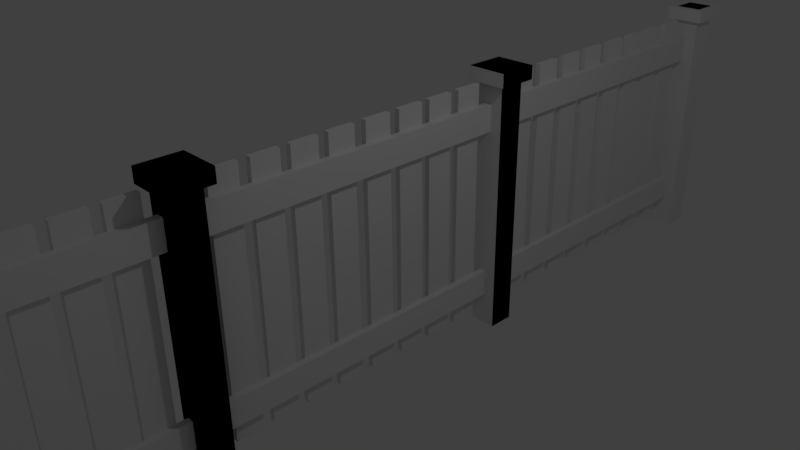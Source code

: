 # Source: fenceEnd.blend  (saved by Blender 2.77.0; exported with 4.5.12 LTS)
import bpy
from mathutils import Matrix  # noqa: F401  (used for matrix-valued properties, if any)

bpy.ops.wm.read_factory_settings(use_empty=True)
scene = bpy.context.scene
scene.name = 'Scene'

# ---- collections
col_collection_1 = bpy.data.collections.new('Collection 1'); scene.collection.children.link(col_collection_1)

# ---- materials (node trees are filled in below, after node groups)
mat_material_010 = bpy.data.materials.new('Material.010')
mat_material_010.alpha_threshold = 0.0
mat_material_010.use_transparent_shadow = False
mat_material_010.roughness = 0.5
mat_material_010.line_color = (0.0, 0.0, 0.0, 1.0)
mat_material = bpy.data.materials.new('Material')
mat_material.alpha_threshold = 0.0
mat_material.use_transparent_shadow = False
mat_material.roughness = 0.5
mat_material.line_color = (0.0, 0.0, 0.0, 1.0)
mat_material_001 = bpy.data.materials.new('Material.001')
mat_material_001.alpha_threshold = 0.0
mat_material_001.use_transparent_shadow = False
mat_material_001.roughness = 0.5
mat_material_001.line_color = (0.0, 0.0, 0.0, 1.0)
mat_material_002 = bpy.data.materials.new('Material.002')
mat_material_002.alpha_threshold = 0.0
mat_material_002.use_transparent_shadow = False
mat_material_002.roughness = 0.5
mat_material_002.line_color = (0.0, 0.0, 0.0, 1.0)
mat_material_003 = bpy.data.materials.new('Material.003')
mat_material_003.alpha_threshold = 0.0
mat_material_003.use_transparent_shadow = False
mat_material_003.roughness = 0.5
mat_material_003.line_color = (0.0, 0.0, 0.0, 1.0)
mat_material_004 = bpy.data.materials.new('Material.004')
mat_material_004.alpha_threshold = 0.0
mat_material_004.use_transparent_shadow = False
mat_material_004.roughness = 0.5
mat_material_004.line_color = (0.0, 0.0, 0.0, 1.0)
mat_material_007 = bpy.data.materials.new('Material.007')
mat_material_007.alpha_threshold = 0.0
mat_material_007.use_transparent_shadow = False
mat_material_007.roughness = 0.5
mat_material_007.line_color = (0.0, 0.0, 0.0, 1.0)
mat_material_008 = bpy.data.materials.new('Material.008')
mat_material_008.alpha_threshold = 0.0
mat_material_008.use_transparent_shadow = False
mat_material_008.roughness = 0.5
mat_material_008.line_color = (0.0, 0.0, 0.0, 1.0)
mat_material_009 = bpy.data.materials.new('Material.009')
mat_material_009.alpha_threshold = 0.0
mat_material_009.use_transparent_shadow = False
mat_material_009.roughness = 0.5
mat_material_009.line_color = (0.0, 0.0, 0.0, 1.0)
mat_material_011 = bpy.data.materials.new('Material.011')
mat_material_011.alpha_threshold = 0.0
mat_material_011.use_transparent_shadow = False
mat_material_011.roughness = 0.5
mat_material_011.line_color = (0.0, 0.0, 0.0, 1.0)
mat_material_012 = bpy.data.materials.new('Material.012')
mat_material_012.alpha_threshold = 0.0
mat_material_012.use_transparent_shadow = False
mat_material_012.roughness = 0.5
mat_material_012.line_color = (0.0, 0.0, 0.0, 1.0)
mat_material_013 = bpy.data.materials.new('Material.013')
mat_material_013.alpha_threshold = 0.0
mat_material_013.use_transparent_shadow = False
mat_material_013.roughness = 0.5
mat_material_013.line_color = (0.0, 0.0, 0.0, 1.0)
mat_material_014 = bpy.data.materials.new('Material.014')
mat_material_014.alpha_threshold = 0.0
mat_material_014.use_transparent_shadow = False
mat_material_014.roughness = 0.5
mat_material_014.line_color = (0.0, 0.0, 0.0, 1.0)
mat_material_015 = bpy.data.materials.new('Material.015')
mat_material_015.alpha_threshold = 0.0
mat_material_015.use_transparent_shadow = False
mat_material_015.roughness = 0.5
mat_material_015.line_color = (0.0, 0.0, 0.0, 1.0)
mat_material_016 = bpy.data.materials.new('Material.016')
mat_material_016.alpha_threshold = 0.0
mat_material_016.use_transparent_shadow = False
mat_material_016.roughness = 0.5
mat_material_016.line_color = (0.0, 0.0, 0.0, 1.0)
mat_material_017 = bpy.data.materials.new('Material.017')
mat_material_017.alpha_threshold = 0.0
mat_material_017.use_transparent_shadow = False
mat_material_017.roughness = 0.5
mat_material_017.line_color = (0.0, 0.0, 0.0, 1.0)
mat_material_018 = bpy.data.materials.new('Material.018')
mat_material_018.alpha_threshold = 0.0
mat_material_018.use_transparent_shadow = False
mat_material_018.roughness = 0.5
mat_material_018.line_color = (0.0, 0.0, 0.0, 1.0)
mat_material_019 = bpy.data.materials.new('Material.019')
mat_material_019.alpha_threshold = 0.0
mat_material_019.use_transparent_shadow = False
mat_material_019.roughness = 0.5
mat_material_019.line_color = (0.0, 0.0, 0.0, 1.0)
mat_material_020 = bpy.data.materials.new('Material.020')
mat_material_020.alpha_threshold = 0.0
mat_material_020.use_transparent_shadow = False
mat_material_020.roughness = 0.5
mat_material_020.line_color = (0.0, 0.0, 0.0, 1.0)
mat_material_021 = bpy.data.materials.new('Material.021')
mat_material_021.alpha_threshold = 0.0
mat_material_021.use_transparent_shadow = False
mat_material_021.roughness = 0.5
mat_material_021.line_color = (0.0, 0.0, 0.0, 1.0)
mat_material_022 = bpy.data.materials.new('Material.022')
mat_material_022.alpha_threshold = 0.0
mat_material_022.use_transparent_shadow = False
mat_material_022.roughness = 0.5
mat_material_022.line_color = (0.0, 0.0, 0.0, 1.0)
mat_material_023 = bpy.data.materials.new('Material.023')
mat_material_023.alpha_threshold = 0.0
mat_material_023.use_transparent_shadow = False
mat_material_023.roughness = 0.5
mat_material_023.line_color = (0.0, 0.0, 0.0, 1.0)
mat_material_024 = bpy.data.materials.new('Material.024')
mat_material_024.alpha_threshold = 0.0
mat_material_024.use_transparent_shadow = False
mat_material_024.roughness = 0.5
mat_material_024.line_color = (0.0, 0.0, 0.0, 1.0)
mat_material_025 = bpy.data.materials.new('Material.025')
mat_material_025.alpha_threshold = 0.0
mat_material_025.use_transparent_shadow = False
mat_material_025.roughness = 0.5
mat_material_025.line_color = (0.0, 0.0, 0.0, 1.0)
mat_material_026 = bpy.data.materials.new('Material.026')
mat_material_026.alpha_threshold = 0.0
mat_material_026.use_transparent_shadow = False
mat_material_026.roughness = 0.5
mat_material_026.line_color = (0.0, 0.0, 0.0, 1.0)
mat_material_027 = bpy.data.materials.new('Material.027')
mat_material_027.alpha_threshold = 0.0
mat_material_027.use_transparent_shadow = False
mat_material_027.roughness = 0.5
mat_material_027.line_color = (0.0, 0.0, 0.0, 1.0)
mat_material_028 = bpy.data.materials.new('Material.028')
mat_material_028.alpha_threshold = 0.0
mat_material_028.use_transparent_shadow = False
mat_material_028.roughness = 0.5
mat_material_028.line_color = (0.0, 0.0, 0.0, 1.0)
mat_material_029 = bpy.data.materials.new('Material.029')
mat_material_029.alpha_threshold = 0.0
mat_material_029.use_transparent_shadow = False
mat_material_029.roughness = 0.5
mat_material_029.line_color = (0.0, 0.0, 0.0, 1.0)
mat_material_030 = bpy.data.materials.new('Material.030')
mat_material_030.alpha_threshold = 0.0
mat_material_030.use_transparent_shadow = False
mat_material_030.roughness = 0.5
mat_material_030.line_color = (0.0, 0.0, 0.0, 1.0)
mat_material_031 = bpy.data.materials.new('Material.031')
mat_material_031.alpha_threshold = 0.0
mat_material_031.use_transparent_shadow = False
mat_material_031.roughness = 0.5
mat_material_031.line_color = (0.0, 0.0, 0.0, 1.0)
mat_material_032 = bpy.data.materials.new('Material.032')
mat_material_032.alpha_threshold = 0.0
mat_material_032.use_transparent_shadow = False
mat_material_032.roughness = 0.5
mat_material_032.line_color = (0.0, 0.0, 0.0, 1.0)
mat_material_033 = bpy.data.materials.new('Material.033')
mat_material_033.alpha_threshold = 0.0
mat_material_033.use_transparent_shadow = False
mat_material_033.roughness = 0.5
mat_material_033.line_color = (0.0, 0.0, 0.0, 1.0)
mat_material_034 = bpy.data.materials.new('Material.034')
mat_material_034.alpha_threshold = 0.0
mat_material_034.use_transparent_shadow = False
mat_material_034.roughness = 0.5
mat_material_034.line_color = (0.0, 0.0, 0.0, 1.0)
mat_material_035 = bpy.data.materials.new('Material.035')
mat_material_035.alpha_threshold = 0.0
mat_material_035.use_transparent_shadow = False
mat_material_035.roughness = 0.5
mat_material_035.line_color = (0.0, 0.0, 0.0, 1.0)
mat_material_036 = bpy.data.materials.new('Material.036')
mat_material_036.alpha_threshold = 0.0
mat_material_036.use_transparent_shadow = False
mat_material_036.roughness = 0.5
mat_material_036.line_color = (0.0, 0.0, 0.0, 1.0)
mat_material_037 = bpy.data.materials.new('Material.037')
mat_material_037.alpha_threshold = 0.0
mat_material_037.use_transparent_shadow = False
mat_material_037.roughness = 0.5
mat_material_037.line_color = (0.0, 0.0, 0.0, 1.0)
mat_material_038 = bpy.data.materials.new('Material.038')
mat_material_038.alpha_threshold = 0.0
mat_material_038.use_transparent_shadow = False
mat_material_038.roughness = 0.5
mat_material_038.line_color = (0.0, 0.0, 0.0, 1.0)
mat_material_039 = bpy.data.materials.new('Material.039')
mat_material_039.alpha_threshold = 0.0
mat_material_039.use_transparent_shadow = False
mat_material_039.roughness = 0.5
mat_material_039.line_color = (0.0, 0.0, 0.0, 1.0)
mat_material_040 = bpy.data.materials.new('Material.040')
mat_material_040.alpha_threshold = 0.0
mat_material_040.use_transparent_shadow = False
mat_material_040.roughness = 0.5
mat_material_040.line_color = (0.0, 0.0, 0.0, 1.0)
mat_material_041 = bpy.data.materials.new('Material.041')
mat_material_041.alpha_threshold = 0.0
mat_material_041.use_transparent_shadow = False
mat_material_041.roughness = 0.5
mat_material_041.line_color = (0.0, 0.0, 0.0, 1.0)
mat_material_042 = bpy.data.materials.new('Material.042')
mat_material_042.alpha_threshold = 0.0
mat_material_042.use_transparent_shadow = False
mat_material_042.roughness = 0.5
mat_material_042.line_color = (0.0, 0.0, 0.0, 1.0)
mat_material_043 = bpy.data.materials.new('Material.043')
mat_material_043.alpha_threshold = 0.0
mat_material_043.use_transparent_shadow = False
mat_material_043.roughness = 0.5
mat_material_043.line_color = (0.0, 0.0, 0.0, 1.0)

# ---- material node trees

# ---- world
world_world = bpy.data.worlds.new('World'); scene.world = world_world
world_world.color = (0.05088, 0.05088, 0.05088)
world_world.use_sun_shadow = False
world_world.sun_shadow_jitter_overblur = 0.0
world_world.cycles.sampling_method = 'MANUAL'

# ---- cameras
cam_camera = bpy.data.cameras.new('Camera')
cam_camera.clip_end = 100.0
cam_camera.lens = 35.0
cam_camera.sensor_width = 32.0
cam_camera.sensor_height = 18.0
cam_camera.ortho_scale = 7.314
cam_camera.dof.focus_distance = 0.0
cam_camera.dof.aperture_fstop = 128.0

# ---- lights
light_lamp = bpy.data.lights.new('Lamp', 'POINT')
light_lamp.transmission_factor = 0.0
light_lamp.cutoff_distance = 30.0
light_lamp.energy = 100.0
light_lamp.shadow_buffer_clip_start = 1.001
light_lamp.shadow_soft_size = 0.1
light_lamp.shadow_maximum_resolution = 0.006
light_lamp.use_absolute_resolution = True

# ---- meshes
me_cube_010 = bpy.data.meshes.new('Cube.010')
me_cube_010.from_pydata([(7.77, -7.478, -1.111), (7.77, -9.478, -1.111), (-2.23, -9.478, -1.111), (-2.23, -7.478, -1.111), (7.77, -7.478, 1.111), (7.77, -9.478, 1.111), (-2.23, -9.478, 1.111), (-2.23, -7.478, 1.111), (7.77, 17.52, -1.111), (7.77, 15.52, -1.111), (-2.23, 15.52, -1.111), (-2.23, 17.52, -1.111), (7.77, 17.52, 1.111), (7.77, 15.52, 1.111), (-2.23, 15.52, 1.111), (-2.23, 17.52, 1.111), (10.27, -9.978, 1.0), (10.27, -9.978, 1.111), (-4.73, -9.978, 1.111), (-4.73, -9.978, 1.0), (10.27, -6.978, 1.0), (10.27, -6.978, 1.111), (-4.73, -6.978, 1.111), (-4.73, -6.978, 1.0), (1.0, -4.508, -1.0), (1.0, -6.508, -1.0), (-1.0, -6.508, -1.0), (-1.0, -4.508, -1.0), (1.0, -4.508, 1.0), (1.0, -6.508, 1.0), (-1.0, -6.508, 1.0), (-1.0, -4.508, 1.0), (3.27, -8.695, 0.6111), (3.27, -8.695, 0.8333), (0.7704, -8.695, 0.8333), (0.7704, -8.695, 0.6111), (3.27, 16.31, 0.6111), (3.27, 16.31, 0.8333), (0.7704, 16.31, 0.8333), (0.7704, 16.31, 0.6111), (3.27, -8.695, -0.8333), (3.27, -8.695, -0.6111), (0.7704, -8.695, -0.6111), (0.7704, -8.695, -0.8333), (3.27, 16.31, -0.8333), (3.27, 16.31, -0.6111), (0.7704, 16.31, -0.6111), (0.7704, 16.31, -0.8333), (10.27, 15.02, 1.0), (10.27, 15.02, 1.111), (-4.73, 15.02, 1.111), (-4.73, 15.02, 1.0), (10.27, 18.02, 1.0), (10.27, 18.02, 1.111), (-4.73, 18.02, 1.111), (-4.73, 18.02, 1.0), (1.0, -1.728, -1.0), (1.0, -3.728, -1.0), (-1.0, -3.728, -1.0), (-1.0, -1.728, -1.0), (1.0, -1.728, 1.0), (1.0, -3.728, 1.0), (-1.0, -3.728, 1.0), (-1.0, -1.728, 1.0), (1.0, 1.0, -1.0), (1.0, -1.0, -1.0), (-1.0, -1.0, -1.0), (-1.0, 1.0, -1.0), (1.0, 1.0, 1.0), (1.0, -1.0, 1.0), (-1.0, -1.0, 1.0), (-1.0, 1.0, 1.0), (1.0, 3.735, -1.0), (1.0, 1.735, -1.0), (-1.0, 1.735, -1.0), (-1.0, 3.735, -1.0), (1.0, 3.735, 1.0), (1.0, 1.735, 1.0), (-1.0, 1.735, 1.0), (-1.0, 3.735, 1.0), (1.0, 6.612, -1.0), (1.0, 4.612, -1.0), (-1.0, 4.612, -1.0), (-1.0, 6.612, -1.0), (1.0, 6.612, 1.0), (1.0, 4.612, 1.0), (-1.0, 4.612, 1.0), (-1.0, 6.612, 1.0), (1.0, 9.385, -1.0), (1.0, 7.385, -1.0), (-1.0, 7.385, -1.0), (-1.0, 9.385, -1.0), (1.0, 9.385, 1.0), (1.0, 7.385, 1.0), (-1.0, 7.385, 1.0), (-1.0, 9.385, 1.0), (1.0, 12.05, -1.0), (1.0, 10.05, -1.0), (-1.0, 10.05, -1.0), (-1.0, 12.05, -1.0), (1.0, 12.05, 1.0), (1.0, 10.05, 1.0), (-1.0, 10.05, 1.0), (-1.0, 12.05, 1.0), (1.0, 14.75, -1.0), (1.0, 12.75, -1.0), (-1.0, 12.75, -1.0), (-1.0, 14.75, -1.0), (1.0, 14.75, 1.0), (1.0, 12.75, 1.0), (-1.0, 12.75, 1.0), (-1.0, 14.75, 1.0), (7.77, -32.48, -1.111), (7.77, -34.48, -1.111), (-2.23, -34.48, -1.111), (-2.23, -32.48, -1.111), (7.77, -32.48, 1.111), (7.77, -34.48, 1.111), (-2.23, -34.48, 1.111), (-2.23, -32.48, 1.111), (7.77, -7.483, -1.111), (7.77, -9.483, -1.111), (-2.23, -9.483, -1.111), (-2.23, -7.483, -1.111), (7.77, -7.483, 1.111), (7.77, -9.483, 1.111), (-2.23, -9.483, 1.111), (-2.23, -7.483, 1.111), (10.27, -34.98, 1.0), (10.27, -34.98, 1.111), (-4.73, -34.98, 1.111), (-4.73, -34.98, 1.0), (10.27, -31.98, 1.0), (10.27, -31.98, 1.111), (-4.73, -31.98, 1.111), (-4.73, -31.98, 1.0), (1.0, -29.51, -1.0), (1.0, -31.51, -1.0), (-1.0, -31.51, -1.0), (-1.0, -29.51, -1.0), (1.0, -29.51, 1.0), (1.0, -31.51, 1.0), (-1.0, -31.51, 1.0), (-1.0, -29.51, 1.0), (3.27, -33.7, 0.6111), (3.27, -33.7, 0.8333), (0.7704, -33.7, 0.8333), (0.7704, -33.7, 0.6111), (3.27, -8.701, 0.6111), (3.27, -8.701, 0.8333), (0.7704, -8.701, 0.8333), (0.7704, -8.701, 0.6111), (3.27, -33.7, -0.8333), (3.27, -33.7, -0.6111), (0.7704, -33.7, -0.6111), (0.7704, -33.7, -0.8333), (3.27, -8.701, -0.8333), (3.27, -8.701, -0.6111), (0.7704, -8.701, -0.6111), (0.7704, -8.701, -0.8333), (10.27, -9.983, 1.0), (10.27, -9.983, 1.111), (-4.73, -9.983, 1.111), (-4.73, -9.983, 1.0), (10.27, -6.983, 1.0), (10.27, -6.983, 1.111), (-4.73, -6.983, 1.111), (-4.73, -6.983, 1.0), (1.0, -26.73, -1.0), (1.0, -28.73, -1.0), (-1.0, -28.73, -1.0), (-1.0, -26.73, -1.0), (1.0, -26.73, 1.0), (1.0, -28.73, 1.0), (-1.0, -28.73, 1.0), (-1.0, -26.73, 1.0), (1.0, -24.01, -1.0), (1.0, -26.01, -1.0), (-1.0, -26.01, -1.0), (-1.0, -24.01, -1.0), (1.0, -24.01, 1.0), (1.0, -26.01, 1.0), (-1.0, -26.01, 1.0), (-1.0, -24.01, 1.0), (1.0, -21.27, -1.0), (1.0, -23.27, -1.0), (-1.0, -23.27, -1.0), (-1.0, -21.27, -1.0), (1.0, -21.27, 1.0), (1.0, -23.27, 1.0), (-1.0, -23.27, 1.0), (-1.0, -21.27, 1.0), (1.0, -18.39, -1.0), (1.0, -20.39, -1.0), (-1.0, -20.39, -1.0), (-1.0, -18.39, -1.0), (1.0, -18.39, 1.0), (1.0, -20.39, 1.0), (-1.0, -20.39, 1.0), (-1.0, -18.39, 1.0), (1.0, -15.62, -1.0), (1.0, -17.62, -1.0), (-1.0, -17.62, -1.0), (-1.0, -15.62, -1.0), (1.0, -15.62, 1.0), (1.0, -17.62, 1.0), (-1.0, -17.62, 1.0), (-1.0, -15.62, 1.0), (1.0, -12.96, -1.0), (1.0, -14.96, -1.0), (-1.0, -14.96, -1.0), (-1.0, -12.96, -1.0), (1.0, -12.96, 1.0), (1.0, -14.96, 1.0), (-1.0, -14.96, 1.0), (-1.0, -12.96, 1.0), (1.0, -10.26, -1.0), (1.0, -12.26, -1.0), (-1.0, -12.26, -1.0), (-1.0, -10.26, -1.0), (1.0, -10.26, 1.0), (1.0, -12.26, 1.0), (-1.0, -12.26, 1.0), (-1.0, -10.26, 1.0), (7.77, -57.48, -1.111), (7.77, -59.48, -1.111), (-2.23, -59.48, -1.111), (-2.23, -57.48, -1.111), (7.77, -57.48, 1.111), (7.77, -59.48, 1.111), (-2.23, -59.48, 1.111), (-2.23, -57.48, 1.111), (7.77, -32.48, -1.111), (7.77, -34.48, -1.111), (-2.23, -34.48, -1.111), (-2.23, -32.48, -1.111), (7.77, -32.48, 1.111), (7.77, -34.48, 1.111), (-2.23, -34.48, 1.111), (-2.23, -32.48, 1.111), (10.27, -59.98, 1.0), (10.27, -59.98, 1.111), (-4.73, -59.98, 1.111), (-4.73, -59.98, 1.0), (10.27, -56.98, 1.0), (10.27, -56.98, 1.111), (-4.73, -56.98, 1.111), (-4.73, -56.98, 1.0), (1.0, -54.51, -1.0), (1.0, -56.51, -1.0), (-1.0, -56.51, -1.0), (-1.0, -54.51, -1.0), (1.0, -54.51, 1.0), (1.0, -56.51, 1.0), (-1.0, -56.51, 1.0), (-1.0, -54.51, 1.0), (3.27, -58.7, 0.6111), (3.27, -58.7, 0.8333), (0.7704, -58.7, 0.8333), (0.7704, -58.7, 0.6111), (3.27, -33.7, 0.6111), (3.27, -33.7, 0.8333), (0.7704, -33.7, 0.8333), (0.7704, -33.7, 0.6111), (3.27, -58.7, -0.8333), (3.27, -58.7, -0.6111), (0.7704, -58.7, -0.6111), (0.7704, -58.7, -0.8333), (3.27, -33.7, -0.8333), (3.27, -33.7, -0.6111), (0.7704, -33.7, -0.6111), (0.7704, -33.7, -0.8333), (10.27, -34.98, 1.0), (10.27, -34.98, 1.111), (-4.73, -34.98, 1.111), (-4.73, -34.98, 1.0), (10.27, -31.98, 1.0), (10.27, -31.98, 1.111), (-4.73, -31.98, 1.111), (-4.73, -31.98, 1.0), (1.0, -51.73, -1.0), (1.0, -53.73, -1.0), (-1.0, -53.73, -1.0), (-1.0, -51.73, -1.0), (1.0, -51.73, 1.0), (1.0, -53.73, 1.0), (-1.0, -53.73, 1.0), (-1.0, -51.73, 1.0), (1.0, -49.01, -1.0), (1.0, -51.01, -1.0), (-1.0, -51.01, -1.0), (-1.0, -49.01, -1.0), (1.0, -49.01, 1.0), (1.0, -51.01, 1.0), (-1.0, -51.01, 1.0), (-1.0, -49.01, 1.0), (1.0, -46.27, -1.0), (1.0, -48.27, -1.0), (-1.0, -48.27, -1.0), (-1.0, -46.27, -1.0), (1.0, -46.27, 1.0), (1.0, -48.27, 1.0), (-1.0, -48.27, 1.0), (-1.0, -46.27, 1.0), (1.0, -43.39, -1.0), (1.0, -45.39, -1.0), (-1.0, -45.39, -1.0), (-1.0, -43.39, -1.0), (1.0, -43.39, 1.0), (1.0, -45.39, 1.0), (-1.0, -45.39, 1.0), (-1.0, -43.39, 1.0), (1.0, -40.62, -1.0), (1.0, -42.62, -1.0), (-1.0, -42.62, -1.0), (-1.0, -40.62, -1.0), (1.0, -40.62, 1.0), (1.0, -42.62, 1.0), (-1.0, -42.62, 1.0), (-1.0, -40.62, 1.0), (1.0, -37.96, -1.0), (1.0, -39.96, -1.0), (-1.0, -39.96, -1.0), (-1.0, -37.96, -1.0), (1.0, -37.96, 1.0), (1.0, -39.96, 1.0), (-1.0, -39.96, 1.0), (-1.0, -37.96, 1.0), (1.0, -35.26, -1.0), (1.0, -37.26, -1.0), (-1.0, -37.26, -1.0), (-1.0, -35.26, -1.0), (1.0, -35.26, 1.0), (1.0, -37.26, 1.0), (-1.0, -37.26, 1.0), (-1.0, -35.26, 1.0)], [], [(0, 1, 2, 3), (4, 7, 6, 5), (0, 4, 5, 1), (1, 5, 6, 2), (2, 6, 7, 3), (4, 0, 3, 7), (8, 9, 10, 11), (12, 15, 14, 13), (8, 12, 13, 9), (9, 13, 14, 10), (10, 14, 15, 11), (12, 8, 11, 15), (16, 17, 18, 19), (20, 23, 22, 21), (16, 20, 21, 17), (17, 21, 22, 18), (18, 22, 23, 19), (20, 16, 19, 23), (24, 25, 26, 27), (28, 31, 30, 29), (24, 28, 29, 25), (25, 29, 30, 26), (26, 30, 31, 27), (28, 24, 27, 31), (32, 33, 34, 35), (36, 39, 38, 37), (32, 36, 37, 33), (33, 37, 38, 34), (34, 38, 39, 35), (36, 32, 35, 39), (40, 41, 42, 43), (44, 47, 46, 45), (40, 44, 45, 41), (41, 45, 46, 42), (42, 46, 47, 43), (44, 40, 43, 47), (48, 49, 50, 51), (52, 55, 54, 53), (48, 52, 53, 49), (49, 53, 54, 50), (50, 54, 55, 51), (52, 48, 51, 55), (56, 57, 58, 59), (60, 63, 62, 61), (56, 60, 61, 57), (57, 61, 62, 58), (58, 62, 63, 59), (60, 56, 59, 63), (64, 65, 66, 67), (68, 71, 70, 69), (64, 68, 69, 65), (65, 69, 70, 66), (66, 70, 71, 67), (68, 64, 67, 71), (72, 73, 74, 75), (76, 79, 78, 77), (72, 76, 77, 73), (73, 77, 78, 74), (74, 78, 79, 75), (76, 72, 75, 79), (80, 81, 82, 83), (84, 87, 86, 85), (80, 84, 85, 81), (81, 85, 86, 82), (82, 86, 87, 83), (84, 80, 83, 87), (88, 89, 90, 91), (92, 95, 94, 93), (88, 92, 93, 89), (89, 93, 94, 90), (90, 94, 95, 91), (92, 88, 91, 95), (96, 97, 98, 99), (100, 103, 102, 101), (96, 100, 101, 97), (97, 101, 102, 98), (98, 102, 103, 99), (100, 96, 99, 103), (104, 105, 106, 107), (108, 111, 110, 109), (104, 108, 109, 105), (105, 109, 110, 106), (106, 110, 111, 107), (108, 104, 107, 111), (112, 113, 114, 115), (116, 119, 118, 117), (112, 116, 117, 113), (113, 117, 118, 114), (114, 118, 119, 115), (116, 112, 115, 119), (120, 121, 122, 123), (124, 127, 126, 125), (120, 124, 125, 121), (121, 125, 126, 122), (122, 126, 127, 123), (124, 120, 123, 127), (128, 129, 130, 131), (132, 135, 134, 133), (128, 132, 133, 129), (129, 133, 134, 130), (130, 134, 135, 131), (132, 128, 131, 135), (136, 137, 138, 139), (140, 143, 142, 141), (136, 140, 141, 137), (137, 141, 142, 138), (138, 142, 143, 139), (140, 136, 139, 143), (144, 145, 146, 147), (148, 151, 150, 149), (144, 148, 149, 145), (145, 149, 150, 146), (146, 150, 151, 147), (148, 144, 147, 151), (152, 153, 154, 155), (156, 159, 158, 157), (152, 156, 157, 153), (153, 157, 158, 154), (154, 158, 159, 155), (156, 152, 155, 159), (160, 161, 162, 163), (164, 167, 166, 165), (160, 164, 165, 161), (161, 165, 166, 162), (162, 166, 167, 163), (164, 160, 163, 167), (168, 169, 170, 171), (172, 175, 174, 173), (168, 172, 173, 169), (169, 173, 174, 170), (170, 174, 175, 171), (172, 168, 171, 175), (176, 177, 178, 179), (180, 183, 182, 181), (176, 180, 181, 177), (177, 181, 182, 178), (178, 182, 183, 179), (180, 176, 179, 183), (184, 185, 186, 187), (188, 191, 190, 189), (184, 188, 189, 185), (185, 189, 190, 186), (186, 190, 191, 187), (188, 184, 187, 191), (192, 193, 194, 195), (196, 199, 198, 197), (192, 196, 197, 193), (193, 197, 198, 194), (194, 198, 199, 195), (196, 192, 195, 199), (200, 201, 202, 203), (204, 207, 206, 205), (200, 204, 205, 201), (201, 205, 206, 202), (202, 206, 207, 203), (204, 200, 203, 207), (208, 209, 210, 211), (212, 215, 214, 213), (208, 212, 213, 209), (209, 213, 214, 210), (210, 214, 215, 211), (212, 208, 211, 215), (216, 217, 218, 219), (220, 223, 222, 221), (216, 220, 221, 217), (217, 221, 222, 218), (218, 222, 223, 219), (220, 216, 219, 223), (224, 225, 226, 227), (228, 231, 230, 229), (224, 228, 229, 225), (225, 229, 230, 226), (226, 230, 231, 227), (228, 224, 227, 231), (232, 233, 234, 235), (236, 239, 238, 237), (232, 236, 237, 233), (233, 237, 238, 234), (234, 238, 239, 235), (236, 232, 235, 239), (240, 241, 242, 243), (244, 247, 246, 245), (240, 244, 245, 241), (241, 245, 246, 242), (242, 246, 247, 243), (244, 240, 243, 247), (248, 249, 250, 251), (252, 255, 254, 253), (248, 252, 253, 249), (249, 253, 254, 250), (250, 254, 255, 251), (252, 248, 251, 255), (256, 257, 258, 259), (260, 263, 262, 261), (256, 260, 261, 257), (257, 261, 262, 258), (258, 262, 263, 259), (260, 256, 259, 263), (264, 265, 266, 267), (268, 271, 270, 269), (264, 268, 269, 265), (265, 269, 270, 266), (266, 270, 271, 267), (268, 264, 267, 271), (272, 273, 274, 275), (276, 279, 278, 277), (272, 276, 277, 273), (273, 277, 278, 274), (274, 278, 279, 275), (276, 272, 275, 279), (280, 281, 282, 283), (284, 287, 286, 285), (280, 284, 285, 281), (281, 285, 286, 282), (282, 286, 287, 283), (284, 280, 283, 287), (288, 289, 290, 291), (292, 295, 294, 293), (288, 292, 293, 289), (289, 293, 294, 290), (290, 294, 295, 291), (292, 288, 291, 295), (296, 297, 298, 299), (300, 303, 302, 301), (296, 300, 301, 297), (297, 301, 302, 298), (298, 302, 303, 299), (300, 296, 299, 303), (304, 305, 306, 307), (308, 311, 310, 309), (304, 308, 309, 305), (305, 309, 310, 306), (306, 310, 311, 307), (308, 304, 307, 311), (312, 313, 314, 315), (316, 319, 318, 317), (312, 316, 317, 313), (313, 317, 318, 314), (314, 318, 319, 315), (316, 312, 315, 319), (320, 321, 322, 323), (324, 327, 326, 325), (320, 324, 325, 321), (321, 325, 326, 322), (322, 326, 327, 323), (324, 320, 323, 327), (328, 329, 330, 331), (332, 335, 334, 333), (328, 332, 333, 329), (329, 333, 334, 330), (330, 334, 335, 331), (332, 328, 331, 335)])
me_cube_010.polygons.foreach_set('material_index', [1, 1, 1, 1, 1, 1, 2, 2, 2, 2, 2, 2, 3, 3, 3, 3, 3, 3, 4, 4, 4, 4, 4, 4, 5, 5, 5, 5, 5, 5, 6, 6, 6, 6, 6, 6, 7, 7, 7, 7, 7, 7, 8, 8, 8, 8, 8, 8, 0, 0, 0, 0, 0, 0, 9, 9, 9, 9, 9, 9, 10, 10, 10, 10, 10, 10, 11, 11, 11, 11, 11, 11, 12, 12, 12, 12, 12, 12, 13, 13, 13, 13, 13, 13, 14, 14, 14, 14, 14, 14, 15, 15, 15, 15, 15, 15, 16, 16, 16, 16, 16, 16, 17, 17, 17, 17, 17, 17, 18, 18, 18, 18, 18, 18, 19, 19, 19, 19, 19, 19, 20, 20, 20, 20, 20, 20, 21, 21, 21, 21, 21, 21, 22, 22, 22, 22, 22, 22, 23, 23, 23, 23, 23, 23, 24, 24, 24, 24, 24, 24, 25, 25, 25, 25, 25, 25, 26, 26, 26, 26, 26, 26, 27, 27, 27, 27, 27, 27, 28, 28, 28, 28, 28, 28, 29, 29, 29, 29, 29, 29, 30, 30, 30, 30, 30, 30, 31, 31, 31, 31, 31, 31, 32, 32, 32, 32, 32, 32, 33, 33, 33, 33, 33, 33, 34, 34, 34, 34, 34, 34, 35, 35, 35, 35, 35, 35, 36, 36, 36, 36, 36, 36, 37, 37, 37, 37, 37, 37, 38, 38, 38, 38, 38, 38, 39, 39, 39, 39, 39, 39, 40, 40, 40, 40, 40, 40, 41, 41, 41, 41, 41, 41])
me_cube_010.materials.append(mat_material_010)
me_cube_010.materials.append(mat_material)
me_cube_010.materials.append(mat_material_001)
me_cube_010.materials.append(mat_material_002)
me_cube_010.materials.append(mat_material_003)
me_cube_010.materials.append(mat_material_004)
me_cube_010.materials.append(mat_material_007)
me_cube_010.materials.append(mat_material_008)
me_cube_010.materials.append(mat_material_009)
me_cube_010.materials.append(mat_material_011)
me_cube_010.materials.append(mat_material_012)
me_cube_010.materials.append(mat_material_013)
me_cube_010.materials.append(mat_material_014)
me_cube_010.materials.append(mat_material_015)
me_cube_010.materials.append(mat_material_016)
me_cube_010.materials.append(mat_material_017)
me_cube_010.materials.append(mat_material_018)
me_cube_010.materials.append(mat_material_019)
me_cube_010.materials.append(mat_material_020)
me_cube_010.materials.append(mat_material_021)
me_cube_010.materials.append(mat_material_022)
me_cube_010.materials.append(mat_material_023)
me_cube_010.materials.append(mat_material_024)
me_cube_010.materials.append(mat_material_025)
me_cube_010.materials.append(mat_material_026)
me_cube_010.materials.append(mat_material_027)
me_cube_010.materials.append(mat_material_028)
me_cube_010.materials.append(mat_material_029)
me_cube_010.materials.append(mat_material_030)
me_cube_010.materials.append(mat_material_031)
me_cube_010.materials.append(mat_material_032)
me_cube_010.materials.append(mat_material_033)
me_cube_010.materials.append(mat_material_034)
me_cube_010.materials.append(mat_material_035)
me_cube_010.materials.append(mat_material_036)
me_cube_010.materials.append(mat_material_037)
me_cube_010.materials.append(mat_material_038)
me_cube_010.materials.append(mat_material_039)
me_cube_010.materials.append(mat_material_040)
me_cube_010.materials.append(mat_material_041)
me_cube_010.materials.append(mat_material_042)
me_cube_010.materials.append(mat_material_043)
me_cube_010.use_remesh_preserve_volume = False
me_cube_010.use_remesh_preserve_attributes = False
me_cube_010.use_mirror_vertex_groups = False
me_cube_010.update()

# ---- objects
ob_lamp = bpy.data.objects.new('Lamp', light_lamp)
ob_camera = bpy.data.objects.new('Camera', cam_camera)
ob_cube_008 = bpy.data.objects.new('Cube.008', me_cube_010)

# ---- transforms, parenting, visibility, modifiers, constraints
ob_lamp.location = (4.076, 1.005, 5.904)
ob_lamp.rotation_euler = (0.6503, 0.05522, 1.866)
ob_lamp.lock_rotations_4d = False
ob_lamp.empty_display_type = 'ARROWS'
ob_lamp.color = (0.0, 0.0, 0.0, 0.0)
ob_lamp.lineart.crease_threshold = 0.0
ob_camera.location = (7.481, -6.508, 5.344)
ob_camera.rotation_euler = (1.109, 0.01082, 0.8149)
ob_camera.lock_rotations_4d = False
ob_camera.empty_display_type = 'ARROWS'
ob_camera.color = (0.0, 0.0, 0.0, 0.0)
ob_camera.display_type = 'WIRE'
ob_camera.lineart.crease_threshold = 0.0
ob_cube_008.location = (-0.1108, 4.068, 0.0)
ob_cube_008.scale = (0.04, 0.2, 1.8)
ob_cube_008.lock_rotations_4d = False
ob_cube_008.empty_display_type = 'ARROWS'
ob_cube_008.lineart.crease_threshold = 0.0

# ---- collection membership
col_collection_1.objects.link(ob_lamp)
col_collection_1.objects.link(ob_camera)
col_collection_1.objects.link(ob_cube_008)

# ---- scene / render settings (as saved in the file)
scene.camera = ob_camera
scene.frame_start = 1; scene.frame_end = 250; scene.frame_set(1)
scene.render.engine = 'BLENDER_EEVEE_NEXT'
scene.render.resolution_percentage = 50
scene.render.dither_intensity = 0.0
scene.cycles.use_denoising = False
scene.cycles.samples = 128
scene.cycles.sampling_pattern = 'TABULATED_SOBOL'
scene.cycles.light_sampling_threshold = 0.0
scene.cycles.use_adaptive_sampling = False
scene.cycles.use_light_tree = False
scene.cycles.blur_glossy = 0.0
scene.cycles.sample_clamp_indirect = 0.0
scene.view_settings.view_transform = 'Standard'
bpy.context.view_layer.update()

